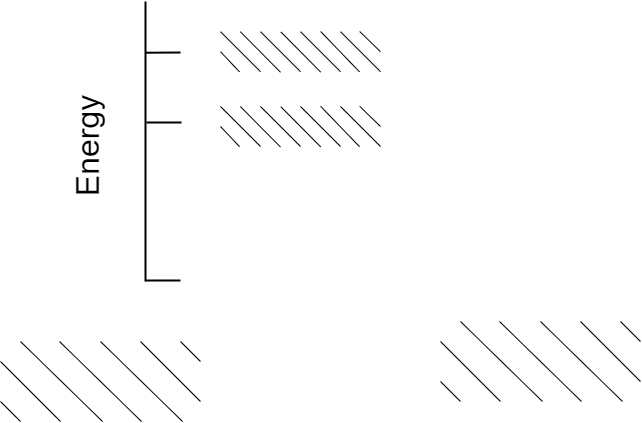

The diagram above was exported from draw.io. Its source (the exported page's mxGraphModel, read from the mxfile embedded in the PNG):
<mxGraphModel dx="724" dy="416" grid="1" gridSize="10" guides="1" tooltips="1" connect="1" arrows="1" fold="1" page="1" pageScale="1" pageWidth="827" pageHeight="1169" math="0" shadow="0">
  <root>
    <mxCell id="0" />
    <mxCell id="1" parent="0" />
    <mxCell id="8zFhOpNc0Uiwxic8URlZ-2" style="rounded=0;orthogonalLoop=1;jettySize=auto;html=1;exitX=0.183;exitY=0.48;exitDx=0;exitDy=0;exitPerimeter=0;endArrow=none;endFill=0;strokeWidth=2;" edge="1" parent="1" source="8zFhOpNc0Uiwxic8URlZ-1">
      <mxGeometry relative="1" as="geometry">
        <mxPoint x="240" y="491" as="targetPoint" />
      </mxGeometry>
    </mxCell>
    <mxCell id="8zFhOpNc0Uiwxic8URlZ-1" value="" style="line;strokeWidth=2;direction=south;html=1;" vertex="1" parent="1">
      <mxGeometry x="200" y="440" width="10" height="280" as="geometry" />
    </mxCell>
    <mxCell id="8zFhOpNc0Uiwxic8URlZ-4" style="rounded=0;orthogonalLoop=1;jettySize=auto;html=1;exitX=0.183;exitY=0.48;exitDx=0;exitDy=0;exitPerimeter=0;endArrow=none;endFill=0;strokeWidth=2;" edge="1" parent="1">
      <mxGeometry relative="1" as="geometry">
        <mxPoint x="241" y="561" as="targetPoint" />
        <mxPoint x="206" y="561" as="sourcePoint" />
      </mxGeometry>
    </mxCell>
    <mxCell id="8zFhOpNc0Uiwxic8URlZ-5" style="rounded=0;orthogonalLoop=1;jettySize=auto;html=1;exitX=0.183;exitY=0.48;exitDx=0;exitDy=0;exitPerimeter=0;endArrow=none;endFill=0;strokeWidth=2;" edge="1" parent="1">
      <mxGeometry relative="1" as="geometry">
        <mxPoint x="240" y="719" as="targetPoint" />
        <mxPoint x="205" y="719" as="sourcePoint" />
      </mxGeometry>
    </mxCell>
    <mxCell id="8zFhOpNc0Uiwxic8URlZ-7" value="Energy" style="text;strokeColor=none;align=center;fillColor=none;html=1;verticalAlign=middle;whiteSpace=wrap;rounded=0;rotation=-90;fontSize=32;" vertex="1" parent="1">
      <mxGeometry x="30" y="557" width="235" height="55" as="geometry" />
    </mxCell>
    <mxCell id="8zFhOpNc0Uiwxic8URlZ-8" value="" style="rounded=0;whiteSpace=wrap;html=1;labelBorderColor=#FFFFFF;strokeColor=none;fillColor=none;" vertex="1" parent="1">
      <mxGeometry x="500" y="760" width="180" height="50" as="geometry" />
    </mxCell>
    <mxCell id="8zFhOpNc0Uiwxic8URlZ-14" value="" style="endArrow=none;html=1;rounded=0;entryX=0.41;entryY=0.997;entryDx=0;entryDy=0;entryPerimeter=0;" edge="1" parent="1">
      <mxGeometry width="50" height="50" relative="1" as="geometry">
        <mxPoint x="520" y="760" as="sourcePoint" />
        <mxPoint x="602" y="840" as="targetPoint" />
      </mxGeometry>
    </mxCell>
    <mxCell id="8zFhOpNc0Uiwxic8URlZ-15" value="" style="endArrow=none;html=1;rounded=0;" edge="1" parent="1">
      <mxGeometry width="50" height="50" relative="1" as="geometry">
        <mxPoint x="500" y="820" as="sourcePoint" />
        <mxPoint x="520" y="840" as="targetPoint" />
      </mxGeometry>
    </mxCell>
    <mxCell id="8zFhOpNc0Uiwxic8URlZ-17" value="" style="endArrow=none;html=1;rounded=0;entryX=0.41;entryY=0.997;entryDx=0;entryDy=0;entryPerimeter=0;" edge="1" parent="1">
      <mxGeometry width="50" height="50" relative="1" as="geometry">
        <mxPoint x="559" y="760" as="sourcePoint" />
        <mxPoint x="641" y="840" as="targetPoint" />
      </mxGeometry>
    </mxCell>
    <mxCell id="8zFhOpNc0Uiwxic8URlZ-20" value="" style="endArrow=none;html=1;rounded=0;exitX=0;exitY=0.5;exitDx=0;exitDy=0;" edge="1" parent="1">
      <mxGeometry width="50" height="50" relative="1" as="geometry">
        <mxPoint x="500" y="780" as="sourcePoint" />
        <mxPoint x="560" y="840" as="targetPoint" />
      </mxGeometry>
    </mxCell>
    <mxCell id="8zFhOpNc0Uiwxic8URlZ-22" value="" style="endArrow=none;html=1;rounded=0;entryX=0.41;entryY=0.997;entryDx=0;entryDy=0;entryPerimeter=0;" edge="1" parent="1">
      <mxGeometry width="50" height="50" relative="1" as="geometry">
        <mxPoint x="600" y="760" as="sourcePoint" />
        <mxPoint x="682" y="840" as="targetPoint" />
      </mxGeometry>
    </mxCell>
    <mxCell id="8zFhOpNc0Uiwxic8URlZ-24" value="" style="endArrow=none;html=1;rounded=0;exitX=0;exitY=0.5;exitDx=0;exitDy=0;" edge="1" parent="1">
      <mxGeometry width="50" height="50" relative="1" as="geometry">
        <mxPoint x="640" y="760" as="sourcePoint" />
        <mxPoint x="700" y="820" as="targetPoint" />
      </mxGeometry>
    </mxCell>
    <mxCell id="8zFhOpNc0Uiwxic8URlZ-26" value="" style="endArrow=none;html=1;rounded=0;" edge="1" parent="1">
      <mxGeometry width="50" height="50" relative="1" as="geometry">
        <mxPoint x="680" y="760" as="sourcePoint" />
        <mxPoint x="700" y="780" as="targetPoint" />
      </mxGeometry>
    </mxCell>
    <mxCell id="8zFhOpNc0Uiwxic8URlZ-28" value="" style="rounded=0;whiteSpace=wrap;html=1;labelBorderColor=#FFFFFF;strokeColor=none;fillColor=none;" vertex="1" parent="1">
      <mxGeometry x="280" y="545" width="160" height="40" as="geometry" />
    </mxCell>
    <mxCell id="8zFhOpNc0Uiwxic8URlZ-29" value="" style="endArrow=none;html=1;rounded=0;entryX=0.41;entryY=0.997;entryDx=0;entryDy=0;entryPerimeter=0;" edge="1" parent="1">
      <mxGeometry width="50" height="50" relative="1" as="geometry">
        <mxPoint x="80" y="780" as="sourcePoint" />
        <mxPoint x="162" y="860" as="targetPoint" />
      </mxGeometry>
    </mxCell>
    <mxCell id="8zFhOpNc0Uiwxic8URlZ-30" value="" style="endArrow=none;html=1;rounded=0;" edge="1" parent="1">
      <mxGeometry width="50" height="50" relative="1" as="geometry">
        <mxPoint x="60" y="840" as="sourcePoint" />
        <mxPoint x="80" y="860" as="targetPoint" />
      </mxGeometry>
    </mxCell>
    <mxCell id="8zFhOpNc0Uiwxic8URlZ-31" value="" style="endArrow=none;html=1;rounded=0;entryX=0.41;entryY=0.997;entryDx=0;entryDy=0;entryPerimeter=0;" edge="1" parent="1">
      <mxGeometry width="50" height="50" relative="1" as="geometry">
        <mxPoint x="119" y="780" as="sourcePoint" />
        <mxPoint x="201" y="860" as="targetPoint" />
      </mxGeometry>
    </mxCell>
    <mxCell id="8zFhOpNc0Uiwxic8URlZ-32" value="" style="endArrow=none;html=1;rounded=0;exitX=0;exitY=0.5;exitDx=0;exitDy=0;" edge="1" parent="1">
      <mxGeometry width="50" height="50" relative="1" as="geometry">
        <mxPoint x="60" y="800" as="sourcePoint" />
        <mxPoint x="120" y="860" as="targetPoint" />
      </mxGeometry>
    </mxCell>
    <mxCell id="8zFhOpNc0Uiwxic8URlZ-33" value="" style="endArrow=none;html=1;rounded=0;entryX=0.41;entryY=0.997;entryDx=0;entryDy=0;entryPerimeter=0;" edge="1" parent="1">
      <mxGeometry width="50" height="50" relative="1" as="geometry">
        <mxPoint x="160" y="780" as="sourcePoint" />
        <mxPoint x="242" y="860" as="targetPoint" />
      </mxGeometry>
    </mxCell>
    <mxCell id="8zFhOpNc0Uiwxic8URlZ-34" value="" style="endArrow=none;html=1;rounded=0;exitX=0;exitY=0.5;exitDx=0;exitDy=0;" edge="1" parent="1">
      <mxGeometry width="50" height="50" relative="1" as="geometry">
        <mxPoint x="200" y="780" as="sourcePoint" />
        <mxPoint x="260" y="840" as="targetPoint" />
      </mxGeometry>
    </mxCell>
    <mxCell id="8zFhOpNc0Uiwxic8URlZ-35" value="" style="endArrow=none;html=1;rounded=0;" edge="1" parent="1">
      <mxGeometry width="50" height="50" relative="1" as="geometry">
        <mxPoint x="240" y="780" as="sourcePoint" />
        <mxPoint x="260" y="800" as="targetPoint" />
      </mxGeometry>
    </mxCell>
    <mxCell id="8zFhOpNc0Uiwxic8URlZ-38" value="" style="endArrow=none;html=1;rounded=0;entryX=0;entryY=0;entryDx=0;entryDy=0;exitX=0.25;exitY=1;exitDx=0;exitDy=0;" edge="1" parent="1" source="8zFhOpNc0Uiwxic8URlZ-28" target="8zFhOpNc0Uiwxic8URlZ-28">
      <mxGeometry width="50" height="50" relative="1" as="geometry">
        <mxPoint x="600" y="600" as="sourcePoint" />
        <mxPoint x="560" y="560" as="targetPoint" />
      </mxGeometry>
    </mxCell>
    <mxCell id="8zFhOpNc0Uiwxic8URlZ-39" value="" style="endArrow=none;html=1;rounded=0;entryX=0;entryY=0.5;entryDx=0;entryDy=0;exitX=0.119;exitY=1.005;exitDx=0;exitDy=0;exitPerimeter=0;" edge="1" parent="1" source="8zFhOpNc0Uiwxic8URlZ-28" target="8zFhOpNc0Uiwxic8URlZ-28">
      <mxGeometry width="50" height="50" relative="1" as="geometry">
        <mxPoint x="580" y="600" as="sourcePoint" />
        <mxPoint x="570" y="620" as="targetPoint" />
      </mxGeometry>
    </mxCell>
    <mxCell id="8zFhOpNc0Uiwxic8URlZ-40" value="" style="endArrow=none;html=1;rounded=0;entryX=0.124;entryY=0;entryDx=0;entryDy=0;exitX=0.375;exitY=1.014;exitDx=0;exitDy=0;entryPerimeter=0;exitPerimeter=0;" edge="1" parent="1" source="8zFhOpNc0Uiwxic8URlZ-28" target="8zFhOpNc0Uiwxic8URlZ-28">
      <mxGeometry width="50" height="50" relative="1" as="geometry">
        <mxPoint x="620" y="600" as="sourcePoint" />
        <mxPoint x="580" y="560" as="targetPoint" />
      </mxGeometry>
    </mxCell>
    <mxCell id="8zFhOpNc0Uiwxic8URlZ-41" value="" style="endArrow=none;html=1;rounded=0;exitX=0.5;exitY=1;exitDx=0;exitDy=0;entryX=0.25;entryY=0;entryDx=0;entryDy=0;" edge="1" parent="1" source="8zFhOpNc0Uiwxic8URlZ-28" target="8zFhOpNc0Uiwxic8URlZ-28">
      <mxGeometry width="50" height="50" relative="1" as="geometry">
        <mxPoint x="640" y="600" as="sourcePoint" />
        <mxPoint x="600" y="560" as="targetPoint" />
      </mxGeometry>
    </mxCell>
    <mxCell id="8zFhOpNc0Uiwxic8URlZ-42" value="" style="endArrow=none;html=1;rounded=0;entryX=0.377;entryY=0.005;entryDx=0;entryDy=0;exitX=0.626;exitY=1.009;exitDx=0;exitDy=0;exitPerimeter=0;entryPerimeter=0;" edge="1" parent="1" source="8zFhOpNc0Uiwxic8URlZ-28" target="8zFhOpNc0Uiwxic8URlZ-28">
      <mxGeometry width="50" height="50" relative="1" as="geometry">
        <mxPoint x="660" y="600" as="sourcePoint" />
        <mxPoint x="620" y="560" as="targetPoint" />
      </mxGeometry>
    </mxCell>
    <mxCell id="8zFhOpNc0Uiwxic8URlZ-43" value="" style="endArrow=none;html=1;rounded=0;entryX=0.5;entryY=0;entryDx=0;entryDy=0;exitX=0.75;exitY=1;exitDx=0;exitDy=0;" edge="1" parent="1" source="8zFhOpNc0Uiwxic8URlZ-28" target="8zFhOpNc0Uiwxic8URlZ-28">
      <mxGeometry width="50" height="50" relative="1" as="geometry">
        <mxPoint x="680" y="600" as="sourcePoint" />
        <mxPoint x="640" y="560" as="targetPoint" />
      </mxGeometry>
    </mxCell>
    <mxCell id="8zFhOpNc0Uiwxic8URlZ-44" value="" style="endArrow=none;html=1;rounded=0;entryX=0.626;entryY=-0.005;entryDx=0;entryDy=0;entryPerimeter=0;exitX=0.869;exitY=1.005;exitDx=0;exitDy=0;exitPerimeter=0;" edge="1" parent="1" source="8zFhOpNc0Uiwxic8URlZ-28" target="8zFhOpNc0Uiwxic8URlZ-28">
      <mxGeometry width="50" height="50" relative="1" as="geometry">
        <mxPoint x="700" y="600" as="sourcePoint" />
        <mxPoint x="660" y="560" as="targetPoint" />
      </mxGeometry>
    </mxCell>
    <mxCell id="8zFhOpNc0Uiwxic8URlZ-45" value="" style="endArrow=none;html=1;rounded=0;entryX=0.75;entryY=0;entryDx=0;entryDy=0;exitX=1;exitY=1;exitDx=0;exitDy=0;" edge="1" parent="1" source="8zFhOpNc0Uiwxic8URlZ-28" target="8zFhOpNc0Uiwxic8URlZ-28">
      <mxGeometry width="50" height="50" relative="1" as="geometry">
        <mxPoint x="720" y="600" as="sourcePoint" />
        <mxPoint x="680" y="560" as="targetPoint" />
      </mxGeometry>
    </mxCell>
    <mxCell id="8zFhOpNc0Uiwxic8URlZ-46" value="" style="endArrow=none;html=1;rounded=0;entryX=0.87;entryY=-0.005;entryDx=0;entryDy=0;entryPerimeter=0;exitX=1;exitY=0.5;exitDx=0;exitDy=0;" edge="1" parent="1" source="8zFhOpNc0Uiwxic8URlZ-28" target="8zFhOpNc0Uiwxic8URlZ-28">
      <mxGeometry width="50" height="50" relative="1" as="geometry">
        <mxPoint x="720" y="580" as="sourcePoint" />
        <mxPoint x="700" y="560" as="targetPoint" />
      </mxGeometry>
    </mxCell>
    <mxCell id="8zFhOpNc0Uiwxic8URlZ-50" value="" style="rounded=0;whiteSpace=wrap;html=1;labelBorderColor=#FFFFFF;strokeColor=none;fillColor=none;" vertex="1" parent="1">
      <mxGeometry x="280" y="470.2" width="160" height="40" as="geometry" />
    </mxCell>
    <mxCell id="8zFhOpNc0Uiwxic8URlZ-51" value="" style="endArrow=none;html=1;rounded=0;entryX=0;entryY=0;entryDx=0;entryDy=0;exitX=0.25;exitY=1;exitDx=0;exitDy=0;" edge="1" parent="1" source="8zFhOpNc0Uiwxic8URlZ-50" target="8zFhOpNc0Uiwxic8URlZ-50">
      <mxGeometry width="50" height="50" relative="1" as="geometry">
        <mxPoint x="600" y="525.2" as="sourcePoint" />
        <mxPoint x="560" y="485.2" as="targetPoint" />
      </mxGeometry>
    </mxCell>
    <mxCell id="8zFhOpNc0Uiwxic8URlZ-52" value="" style="endArrow=none;html=1;rounded=0;entryX=0;entryY=0.5;entryDx=0;entryDy=0;exitX=0.119;exitY=1.005;exitDx=0;exitDy=0;exitPerimeter=0;" edge="1" parent="1" source="8zFhOpNc0Uiwxic8URlZ-50" target="8zFhOpNc0Uiwxic8URlZ-50">
      <mxGeometry width="50" height="50" relative="1" as="geometry">
        <mxPoint x="580" y="525.2" as="sourcePoint" />
        <mxPoint x="570" y="545.2" as="targetPoint" />
      </mxGeometry>
    </mxCell>
    <mxCell id="8zFhOpNc0Uiwxic8URlZ-53" value="" style="endArrow=none;html=1;rounded=0;entryX=0.124;entryY=0;entryDx=0;entryDy=0;exitX=0.375;exitY=1.014;exitDx=0;exitDy=0;entryPerimeter=0;exitPerimeter=0;" edge="1" parent="1" source="8zFhOpNc0Uiwxic8URlZ-50" target="8zFhOpNc0Uiwxic8URlZ-50">
      <mxGeometry width="50" height="50" relative="1" as="geometry">
        <mxPoint x="620" y="525.2" as="sourcePoint" />
        <mxPoint x="580" y="485.2" as="targetPoint" />
      </mxGeometry>
    </mxCell>
    <mxCell id="8zFhOpNc0Uiwxic8URlZ-54" value="" style="endArrow=none;html=1;rounded=0;exitX=0.5;exitY=1;exitDx=0;exitDy=0;entryX=0.25;entryY=0;entryDx=0;entryDy=0;" edge="1" parent="1" source="8zFhOpNc0Uiwxic8URlZ-50" target="8zFhOpNc0Uiwxic8URlZ-50">
      <mxGeometry width="50" height="50" relative="1" as="geometry">
        <mxPoint x="640" y="525.2" as="sourcePoint" />
        <mxPoint x="600" y="485.2" as="targetPoint" />
      </mxGeometry>
    </mxCell>
    <mxCell id="8zFhOpNc0Uiwxic8URlZ-55" value="" style="endArrow=none;html=1;rounded=0;entryX=0.377;entryY=0.005;entryDx=0;entryDy=0;exitX=0.626;exitY=1.009;exitDx=0;exitDy=0;exitPerimeter=0;entryPerimeter=0;" edge="1" parent="1" source="8zFhOpNc0Uiwxic8URlZ-50" target="8zFhOpNc0Uiwxic8URlZ-50">
      <mxGeometry width="50" height="50" relative="1" as="geometry">
        <mxPoint x="660" y="525.2" as="sourcePoint" />
        <mxPoint x="620" y="485.2" as="targetPoint" />
      </mxGeometry>
    </mxCell>
    <mxCell id="8zFhOpNc0Uiwxic8URlZ-56" value="" style="endArrow=none;html=1;rounded=0;entryX=0.5;entryY=0;entryDx=0;entryDy=0;exitX=0.75;exitY=1;exitDx=0;exitDy=0;" edge="1" parent="1" source="8zFhOpNc0Uiwxic8URlZ-50" target="8zFhOpNc0Uiwxic8URlZ-50">
      <mxGeometry width="50" height="50" relative="1" as="geometry">
        <mxPoint x="680" y="525.2" as="sourcePoint" />
        <mxPoint x="640" y="485.2" as="targetPoint" />
      </mxGeometry>
    </mxCell>
    <mxCell id="8zFhOpNc0Uiwxic8URlZ-57" value="" style="endArrow=none;html=1;rounded=0;entryX=0.626;entryY=-0.005;entryDx=0;entryDy=0;entryPerimeter=0;exitX=0.869;exitY=1.005;exitDx=0;exitDy=0;exitPerimeter=0;" edge="1" parent="1" source="8zFhOpNc0Uiwxic8URlZ-50" target="8zFhOpNc0Uiwxic8URlZ-50">
      <mxGeometry width="50" height="50" relative="1" as="geometry">
        <mxPoint x="700" y="525.2" as="sourcePoint" />
        <mxPoint x="660" y="485.2" as="targetPoint" />
      </mxGeometry>
    </mxCell>
    <mxCell id="8zFhOpNc0Uiwxic8URlZ-58" value="" style="endArrow=none;html=1;rounded=0;entryX=0.75;entryY=0;entryDx=0;entryDy=0;exitX=1;exitY=1;exitDx=0;exitDy=0;" edge="1" parent="1" source="8zFhOpNc0Uiwxic8URlZ-50" target="8zFhOpNc0Uiwxic8URlZ-50">
      <mxGeometry width="50" height="50" relative="1" as="geometry">
        <mxPoint x="720" y="525.2" as="sourcePoint" />
        <mxPoint x="680" y="485.2" as="targetPoint" />
      </mxGeometry>
    </mxCell>
    <mxCell id="8zFhOpNc0Uiwxic8URlZ-59" value="" style="endArrow=none;html=1;rounded=0;entryX=0.87;entryY=-0.005;entryDx=0;entryDy=0;entryPerimeter=0;exitX=1;exitY=0.5;exitDx=0;exitDy=0;" edge="1" parent="1" source="8zFhOpNc0Uiwxic8URlZ-50" target="8zFhOpNc0Uiwxic8URlZ-50">
      <mxGeometry width="50" height="50" relative="1" as="geometry">
        <mxPoint x="720" y="505.2" as="sourcePoint" />
        <mxPoint x="700" y="485.2" as="targetPoint" />
      </mxGeometry>
    </mxCell>
  </root>
</mxGraphModel>